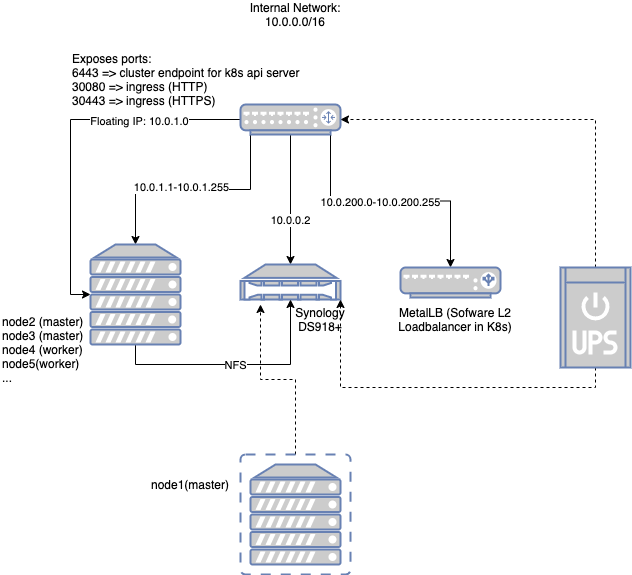

The diagram above was exported from draw.io. Its source (the exported page's mxGraphModel, read from the mxfile embedded in the PNG):
<mxGraphModel dx="2946" dy="1137" grid="1" gridSize="10" guides="1" tooltips="1" connect="1" arrows="1" fold="1" page="1" pageScale="1" pageWidth="1100" pageHeight="850" background="#ffffff" math="0" shadow="0">
  <root>
    <mxCell id="0" />
    <mxCell id="1" parent="0" />
    <mxCell id="dt0Z0n9V_V41NPbB6fVY-4" style="edgeStyle=orthogonalEdgeStyle;rounded=0;orthogonalLoop=1;jettySize=auto;html=1;exitX=0.5;exitY=1;exitDx=0;exitDy=0;exitPerimeter=0;entryX=0.5;entryY=0;entryDx=0;entryDy=0;entryPerimeter=0;" edge="1" parent="1" source="dt0Z0n9V_V41NPbB6fVY-1" target="dt0Z0n9V_V41NPbB6fVY-2">
      <mxGeometry relative="1" as="geometry" />
    </mxCell>
    <mxCell id="dt0Z0n9V_V41NPbB6fVY-7" value="10.0.0.2" style="edgeLabel;html=1;align=center;verticalAlign=middle;resizable=0;points=[];" vertex="1" connectable="0" parent="dt0Z0n9V_V41NPbB6fVY-4">
      <mxGeometry x="0.3" y="-1" relative="1" as="geometry">
        <mxPoint as="offset" />
      </mxGeometry>
    </mxCell>
    <mxCell id="dt0Z0n9V_V41NPbB6fVY-5" style="edgeStyle=orthogonalEdgeStyle;rounded=0;orthogonalLoop=1;jettySize=auto;html=1;exitX=0.1;exitY=1;exitDx=0;exitDy=0;exitPerimeter=0;entryX=0.5;entryY=0;entryDx=0;entryDy=0;entryPerimeter=0;" edge="1" parent="1" source="dt0Z0n9V_V41NPbB6fVY-1" target="dt0Z0n9V_V41NPbB6fVY-3">
      <mxGeometry relative="1" as="geometry" />
    </mxCell>
    <mxCell id="dt0Z0n9V_V41NPbB6fVY-6" value="10.0.1.1-10.0.1.255" style="edgeLabel;html=1;align=center;verticalAlign=middle;resizable=0;points=[];" vertex="1" connectable="0" parent="dt0Z0n9V_V41NPbB6fVY-5">
      <mxGeometry x="0.1102" y="-3" relative="1" as="geometry">
        <mxPoint as="offset" />
      </mxGeometry>
    </mxCell>
    <mxCell id="dt0Z0n9V_V41NPbB6fVY-14" style="edgeStyle=orthogonalEdgeStyle;rounded=0;orthogonalLoop=1;jettySize=auto;html=1;exitX=0.9;exitY=1;exitDx=0;exitDy=0;exitPerimeter=0;" edge="1" parent="1" source="dt0Z0n9V_V41NPbB6fVY-1" target="dt0Z0n9V_V41NPbB6fVY-13">
      <mxGeometry relative="1" as="geometry" />
    </mxCell>
    <mxCell id="dt0Z0n9V_V41NPbB6fVY-15" value="10.0.200.0-10.0.200.255" style="edgeLabel;html=1;align=center;verticalAlign=middle;resizable=0;points=[];" vertex="1" connectable="0" parent="dt0Z0n9V_V41NPbB6fVY-14">
      <mxGeometry x="-0.087" relative="1" as="geometry">
        <mxPoint x="1" y="1" as="offset" />
      </mxGeometry>
    </mxCell>
    <mxCell id="dt0Z0n9V_V41NPbB6fVY-17" style="edgeStyle=orthogonalEdgeStyle;rounded=0;orthogonalLoop=1;jettySize=auto;html=1;exitX=0;exitY=0.5;exitDx=0;exitDy=0;exitPerimeter=0;entryX=0;entryY=0.5;entryDx=0;entryDy=0;entryPerimeter=0;" edge="1" parent="1" source="dt0Z0n9V_V41NPbB6fVY-1" target="dt0Z0n9V_V41NPbB6fVY-3">
      <mxGeometry relative="1" as="geometry" />
    </mxCell>
    <mxCell id="dt0Z0n9V_V41NPbB6fVY-18" value="Floating IP: 10.0.1.0" style="edgeLabel;html=1;align=center;verticalAlign=middle;resizable=0;points=[];" vertex="1" connectable="0" parent="dt0Z0n9V_V41NPbB6fVY-17">
      <mxGeometry x="-0.4411" y="1" relative="1" as="geometry">
        <mxPoint as="offset" />
      </mxGeometry>
    </mxCell>
    <mxCell id="dt0Z0n9V_V41NPbB6fVY-1" value="" style="fontColor=#0066CC;verticalAlign=top;verticalLabelPosition=bottom;labelPosition=center;align=center;html=1;outlineConnect=0;fillColor=#CCCCCC;strokeColor=#6881B3;gradientColor=none;gradientDirection=north;strokeWidth=2;shape=mxgraph.networks.router;" vertex="1" parent="1">
      <mxGeometry x="440" y="240" width="100" height="30" as="geometry" />
    </mxCell>
    <mxCell id="dt0Z0n9V_V41NPbB6fVY-2" value="" style="fontColor=#0066CC;verticalAlign=top;verticalLabelPosition=bottom;labelPosition=center;align=center;html=1;outlineConnect=0;fillColor=#CCCCCC;strokeColor=#6881B3;gradientColor=none;gradientDirection=north;strokeWidth=2;shape=mxgraph.networks.nas_filer;" vertex="1" parent="1">
      <mxGeometry x="440" y="400" width="100" height="35" as="geometry" />
    </mxCell>
    <mxCell id="dt0Z0n9V_V41NPbB6fVY-8" style="edgeStyle=orthogonalEdgeStyle;rounded=0;orthogonalLoop=1;jettySize=auto;html=1;exitX=0.5;exitY=1;exitDx=0;exitDy=0;exitPerimeter=0;entryX=0.5;entryY=1;entryDx=0;entryDy=0;entryPerimeter=0;" edge="1" parent="1" source="dt0Z0n9V_V41NPbB6fVY-3" target="dt0Z0n9V_V41NPbB6fVY-2">
      <mxGeometry relative="1" as="geometry" />
    </mxCell>
    <mxCell id="dt0Z0n9V_V41NPbB6fVY-9" value="NFS" style="edgeLabel;html=1;align=center;verticalAlign=middle;resizable=0;points=[];" vertex="1" connectable="0" parent="dt0Z0n9V_V41NPbB6fVY-8">
      <mxGeometry x="-0.0083" relative="1" as="geometry">
        <mxPoint as="offset" />
      </mxGeometry>
    </mxCell>
    <mxCell id="dt0Z0n9V_V41NPbB6fVY-3" value="" style="fontColor=#0066CC;verticalAlign=top;verticalLabelPosition=bottom;labelPosition=center;align=center;html=1;outlineConnect=0;fillColor=#CCCCCC;strokeColor=#6881B3;gradientColor=none;gradientDirection=north;strokeWidth=2;shape=mxgraph.networks.server;" vertex="1" parent="1">
      <mxGeometry x="290" y="380" width="90" height="100" as="geometry" />
    </mxCell>
    <mxCell id="dt0Z0n9V_V41NPbB6fVY-13" value="" style="fontColor=#0066CC;verticalAlign=top;verticalLabelPosition=bottom;labelPosition=center;align=center;html=1;outlineConnect=0;fillColor=#CCCCCC;strokeColor=#6881B3;gradientColor=none;gradientDirection=north;strokeWidth=2;shape=mxgraph.networks.load_balancer;" vertex="1" parent="1">
      <mxGeometry x="600" y="403" width="100" height="30" as="geometry" />
    </mxCell>
    <mxCell id="dt0Z0n9V_V41NPbB6fVY-16" value="MetalLB (Sofware L2 Loadbalancer in K8s)" style="text;html=1;strokeColor=none;fillColor=none;align=center;verticalAlign=middle;whiteSpace=wrap;rounded=0;" vertex="1" parent="1">
      <mxGeometry x="570" y="440" width="170" height="30" as="geometry" />
    </mxCell>
    <mxCell id="dt0Z0n9V_V41NPbB6fVY-19" value="Exposes ports:&lt;br&gt;6443 =&amp;gt; cluster endpoint for k8s api server&lt;br&gt;30080 =&amp;gt; ingress (HTTP)&lt;br&gt;30443 =&amp;gt; ingress (HTTPS)" style="text;html=1;strokeColor=none;fillColor=none;align=left;verticalAlign=middle;whiteSpace=wrap;rounded=0;" vertex="1" parent="1">
      <mxGeometry x="270" y="180" width="240" height="70" as="geometry" />
    </mxCell>
    <mxCell id="dt0Z0n9V_V41NPbB6fVY-20" value="Synology DS918+" style="text;html=1;strokeColor=none;fillColor=none;align=center;verticalAlign=middle;whiteSpace=wrap;rounded=0;" vertex="1" parent="1">
      <mxGeometry x="500" y="445" width="40" height="20" as="geometry" />
    </mxCell>
    <mxCell id="dt0Z0n9V_V41NPbB6fVY-22" value="node2 (master)&lt;br&gt;node3 (master)&lt;br&gt;node4 (worker)&lt;br&gt;node5(worker)&lt;br&gt;..." style="text;html=1;strokeColor=none;fillColor=none;align=left;verticalAlign=middle;whiteSpace=wrap;rounded=0;" vertex="1" parent="1">
      <mxGeometry x="200" y="445" width="130" height="80" as="geometry" />
    </mxCell>
    <mxCell id="dt0Z0n9V_V41NPbB6fVY-23" value="Internal Network: 10.0.0.0/16" style="text;html=1;strokeColor=none;fillColor=none;align=center;verticalAlign=middle;whiteSpace=wrap;rounded=0;" vertex="1" parent="1">
      <mxGeometry x="440" y="140" width="110" height="20" as="geometry" />
    </mxCell>
    <mxCell id="qLuB6plTlCMEmIoFTgSA-2" style="edgeStyle=orthogonalEdgeStyle;rounded=0;orthogonalLoop=1;jettySize=auto;html=1;exitX=0.5;exitY=1;exitDx=0;exitDy=0;exitPerimeter=0;entryX=1;entryY=1;entryDx=0;entryDy=0;entryPerimeter=0;dashed=1;" edge="1" parent="1" source="qLuB6plTlCMEmIoFTgSA-1" target="dt0Z0n9V_V41NPbB6fVY-2">
      <mxGeometry relative="1" as="geometry" />
    </mxCell>
    <mxCell id="qLuB6plTlCMEmIoFTgSA-3" style="edgeStyle=orthogonalEdgeStyle;rounded=0;orthogonalLoop=1;jettySize=auto;html=1;exitX=0.5;exitY=0;exitDx=0;exitDy=0;exitPerimeter=0;entryX=1;entryY=0.5;entryDx=0;entryDy=0;entryPerimeter=0;dashed=1;" edge="1" parent="1" source="qLuB6plTlCMEmIoFTgSA-1" target="dt0Z0n9V_V41NPbB6fVY-1">
      <mxGeometry relative="1" as="geometry" />
    </mxCell>
    <mxCell id="qLuB6plTlCMEmIoFTgSA-1" value="" style="fontColor=#0066CC;verticalAlign=top;verticalLabelPosition=bottom;labelPosition=center;align=center;html=1;outlineConnect=0;fillColor=#CCCCCC;strokeColor=#6881B3;gradientColor=none;gradientDirection=north;strokeWidth=2;shape=mxgraph.networks.ups_small;" vertex="1" parent="1">
      <mxGeometry x="760" y="403" width="70" height="100" as="geometry" />
    </mxCell>
    <mxCell id="qLuB6plTlCMEmIoFTgSA-5" style="edgeStyle=orthogonalEdgeStyle;rounded=0;orthogonalLoop=1;jettySize=auto;html=1;dashed=1;" edge="1" parent="1" source="qLuB6plTlCMEmIoFTgSA-4">
      <mxGeometry relative="1" as="geometry">
        <mxPoint x="460" y="440" as="targetPoint" />
      </mxGeometry>
    </mxCell>
    <mxCell id="qLuB6plTlCMEmIoFTgSA-4" value="" style="fontColor=#0066CC;verticalAlign=top;verticalLabelPosition=bottom;labelPosition=center;align=center;html=1;outlineConnect=0;fillColor=#CCCCCC;strokeColor=#6881B3;gradientColor=none;gradientDirection=north;strokeWidth=2;shape=mxgraph.networks.virtual_server;" vertex="1" parent="1">
      <mxGeometry x="440" y="590" width="110" height="120" as="geometry" />
    </mxCell>
    <mxCell id="qLuB6plTlCMEmIoFTgSA-8" value="node1(master)" style="text;html=1;strokeColor=none;fillColor=none;align=center;verticalAlign=middle;whiteSpace=wrap;rounded=0;" vertex="1" parent="1">
      <mxGeometry x="370" y="610" width="40" height="20" as="geometry" />
    </mxCell>
  </root>
</mxGraphModel>